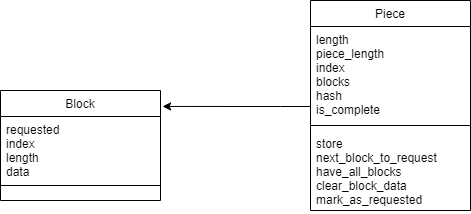

The diagram above was exported from draw.io. Its source (the exported page's mxGraphModel, read from the mxfile embedded in the PNG):
<mxGraphModel dx="1155" dy="1694" grid="1" gridSize="10" guides="1" tooltips="1" connect="1" arrows="1" fold="1" page="1" pageScale="1" pageWidth="827" pageHeight="1169" math="0" shadow="0">
  <root>
    <mxCell id="0" />
    <mxCell id="1" parent="0" />
    <mxCell id="G05ul-HswxdIzBtUvjdH-1" style="edgeStyle=orthogonalEdgeStyle;rounded=0;orthogonalLoop=1;jettySize=auto;html=1;entryX=1.013;entryY=0.145;entryDx=0;entryDy=0;entryPerimeter=0;" edge="1" parent="1" source="G05ul-HswxdIzBtUvjdH-2" target="G05ul-HswxdIzBtUvjdH-6">
      <mxGeometry relative="1" as="geometry">
        <Array as="points">
          <mxPoint x="410" y="-944" />
          <mxPoint x="410" y="-944" />
        </Array>
      </mxGeometry>
    </mxCell>
    <mxCell id="G05ul-HswxdIzBtUvjdH-2" value="Piece" style="swimlane;fontStyle=0;align=center;verticalAlign=top;childLayout=stackLayout;horizontal=1;startSize=26;horizontalStack=0;resizeParent=1;resizeLast=0;collapsible=1;marginBottom=0;rounded=0;shadow=0;strokeWidth=1;" vertex="1" parent="1">
      <mxGeometry x="440" y="-1050" width="160" height="210" as="geometry">
        <mxRectangle x="340" y="380" width="170" height="26" as="alternateBounds" />
      </mxGeometry>
    </mxCell>
    <mxCell id="G05ul-HswxdIzBtUvjdH-3" value="length&#10;piece_length&#10;index&#10;blocks&#10;hash&#10;is_complete" style="text;align=left;verticalAlign=top;spacingLeft=4;spacingRight=4;overflow=hidden;rotatable=0;points=[[0,0.5],[1,0.5]];portConstraint=eastwest;" vertex="1" parent="G05ul-HswxdIzBtUvjdH-2">
      <mxGeometry y="26" width="160" height="94" as="geometry" />
    </mxCell>
    <mxCell id="G05ul-HswxdIzBtUvjdH-4" value="" style="line;html=1;strokeWidth=1;align=left;verticalAlign=middle;spacingTop=-1;spacingLeft=3;spacingRight=3;rotatable=0;labelPosition=right;points=[];portConstraint=eastwest;" vertex="1" parent="G05ul-HswxdIzBtUvjdH-2">
      <mxGeometry y="120" width="160" height="10" as="geometry" />
    </mxCell>
    <mxCell id="G05ul-HswxdIzBtUvjdH-5" value="store&#10;next_block_to_request&#10;have_all_blocks&#10;clear_block_data&#10;mark_as_requested" style="text;align=left;verticalAlign=top;spacingLeft=4;spacingRight=4;overflow=hidden;rotatable=0;points=[[0,0.5],[1,0.5]];portConstraint=eastwest;fontStyle=0" vertex="1" parent="G05ul-HswxdIzBtUvjdH-2">
      <mxGeometry y="130" width="160" height="80" as="geometry" />
    </mxCell>
    <mxCell id="G05ul-HswxdIzBtUvjdH-6" value="Block" style="swimlane;fontStyle=0;align=center;verticalAlign=top;childLayout=stackLayout;horizontal=1;startSize=26;horizontalStack=0;resizeParent=1;resizeLast=0;collapsible=1;marginBottom=0;rounded=0;shadow=0;strokeWidth=1;" vertex="1" parent="1">
      <mxGeometry x="130" y="-960" width="160" height="110" as="geometry">
        <mxRectangle x="340" y="380" width="170" height="26" as="alternateBounds" />
      </mxGeometry>
    </mxCell>
    <mxCell id="G05ul-HswxdIzBtUvjdH-7" value="requested&#10;index&#10;length&#10;data" style="text;align=left;verticalAlign=top;spacingLeft=4;spacingRight=4;overflow=hidden;rotatable=0;points=[[0,0.5],[1,0.5]];portConstraint=eastwest;" vertex="1" parent="G05ul-HswxdIzBtUvjdH-6">
      <mxGeometry y="26" width="160" height="64" as="geometry" />
    </mxCell>
    <mxCell id="G05ul-HswxdIzBtUvjdH-8" value="" style="line;html=1;strokeWidth=1;align=left;verticalAlign=middle;spacingTop=-1;spacingLeft=3;spacingRight=3;rotatable=0;labelPosition=right;points=[];portConstraint=eastwest;" vertex="1" parent="G05ul-HswxdIzBtUvjdH-6">
      <mxGeometry y="90" width="160" height="10" as="geometry" />
    </mxCell>
  </root>
</mxGraphModel>